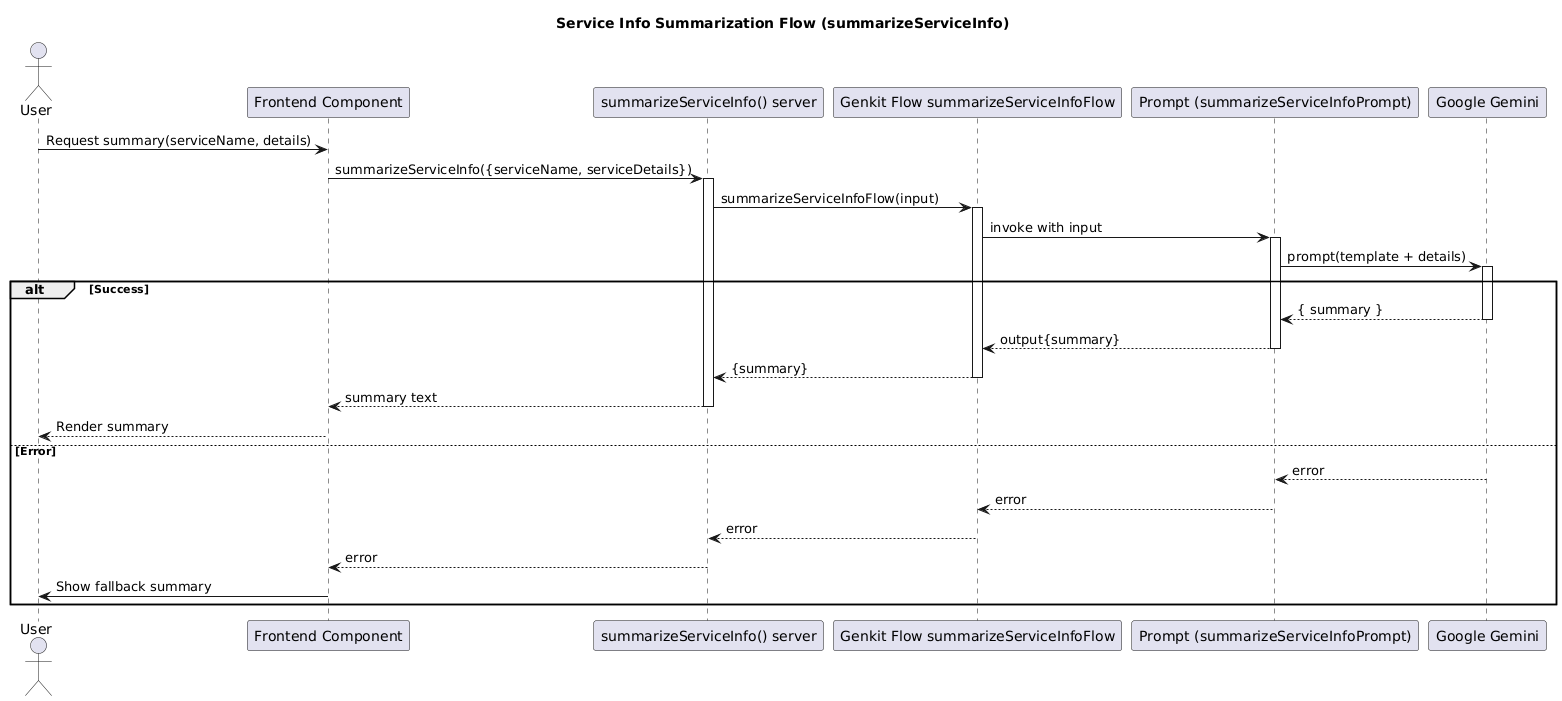

The diagram above was rendered by PlantUML. Its source (embedded in the PNG):
@startuml
title Service Info Summarization Flow (summarizeServiceInfo)
' =====================================================================
' Service Info Summarization Flow (summarizeServiceInfo)
' =====================================================================
actor User
participant FE as "Frontend Component"
participant "summarizeServiceInfo() server" as Svc
participant "Genkit Flow summarizeServiceInfoFlow" as Flow
participant "Prompt (summarizeServiceInfoPrompt)" as Prompt
participant LLM as "Google Gemini"

User -> FE: Request summary(serviceName, details)
FE -> Svc: summarizeServiceInfo({serviceName, serviceDetails})
activate Svc
Svc -> Flow: summarizeServiceInfoFlow(input)
activate Flow
Flow -> Prompt: invoke with input
activate Prompt
Prompt -> LLM: prompt(template + details)
activate LLM
alt Success
	LLM --> Prompt: { summary }
	deactivate LLM
	Prompt --> Flow: output{summary}
	deactivate Prompt
	Flow --> Svc: {summary}
	deactivate Flow
	Svc --> FE: summary text
	deactivate Svc
	FE --> User: Render summary
else Error
	LLM --> Prompt: error
	deactivate LLM
	Prompt --> Flow: error
	deactivate Prompt
	Flow --> Svc: error
	deactivate Flow
	Svc --> FE: error
	deactivate Svc
	FE -> User: Show fallback summary
end
@enduml